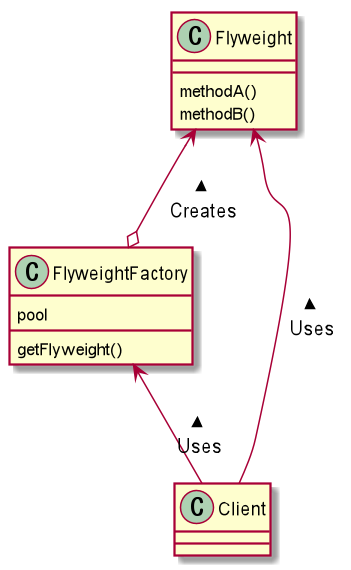

The diagram above was rendered by PlantUML. Its source (embedded in the PNG):
@startuml

class Flyweight {
	methodA()
	methodB()
}

class FlyweightFactory {
	pool
	getFlyweight()
}

Flyweight <--o FlyweightFactory : Creates <

FlyweightFactory <-- Client : Uses <

Flyweight <-- Client : Uses <

@enduml